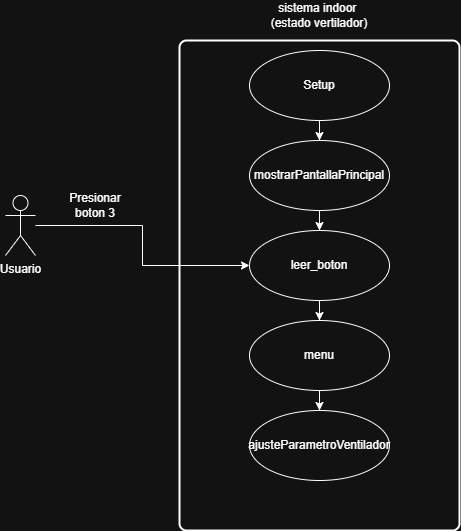

The diagram above was exported from draw.io. Its source (the exported page's mxGraphModel, read from the mxfile embedded in the PNG):
<mxGraphModel dx="794" dy="559" grid="1" gridSize="10" guides="1" tooltips="1" connect="1" arrows="1" fold="1" page="1" pageScale="1" pageWidth="827" pageHeight="1169" math="0" shadow="0">
  <root>
    <mxCell id="0" />
    <mxCell id="1" parent="0" />
    <mxCell id="OwH3ME379nifR9_FWL_G-1" value="" style="rounded=1;whiteSpace=wrap;html=1;absoluteArcSize=1;arcSize=14;strokeWidth=2;" vertex="1" parent="1">
      <mxGeometry x="274" y="170" width="280" height="490" as="geometry" />
    </mxCell>
    <mxCell id="OwH3ME379nifR9_FWL_G-2" style="edgeStyle=orthogonalEdgeStyle;rounded=0;orthogonalLoop=1;jettySize=auto;html=1;" edge="1" parent="1" source="OwH3ME379nifR9_FWL_G-3" target="OwH3ME379nifR9_FWL_G-9">
      <mxGeometry relative="1" as="geometry" />
    </mxCell>
    <mxCell id="OwH3ME379nifR9_FWL_G-3" value="Usuario" style="shape=umlActor;verticalLabelPosition=bottom;verticalAlign=top;html=1;" vertex="1" parent="1">
      <mxGeometry x="100" y="325" width="30" height="60" as="geometry" />
    </mxCell>
    <mxCell id="OwH3ME379nifR9_FWL_G-4" style="edgeStyle=orthogonalEdgeStyle;rounded=0;orthogonalLoop=1;jettySize=auto;html=1;" edge="1" parent="1" source="OwH3ME379nifR9_FWL_G-5" target="OwH3ME379nifR9_FWL_G-7">
      <mxGeometry relative="1" as="geometry" />
    </mxCell>
    <mxCell id="OwH3ME379nifR9_FWL_G-5" value="Setup" style="ellipse;whiteSpace=wrap;html=1;" vertex="1" parent="1">
      <mxGeometry x="344" y="180" width="140" height="70" as="geometry" />
    </mxCell>
    <mxCell id="OwH3ME379nifR9_FWL_G-6" value="" style="edgeStyle=orthogonalEdgeStyle;rounded=0;orthogonalLoop=1;jettySize=auto;html=1;" edge="1" parent="1" source="OwH3ME379nifR9_FWL_G-7" target="OwH3ME379nifR9_FWL_G-9">
      <mxGeometry relative="1" as="geometry" />
    </mxCell>
    <mxCell id="OwH3ME379nifR9_FWL_G-7" value="mostrarPantallaPrincipal" style="ellipse;whiteSpace=wrap;html=1;" vertex="1" parent="1">
      <mxGeometry x="344" y="270" width="140" height="70" as="geometry" />
    </mxCell>
    <mxCell id="OwH3ME379nifR9_FWL_G-8" style="edgeStyle=orthogonalEdgeStyle;rounded=0;orthogonalLoop=1;jettySize=auto;html=1;" edge="1" parent="1" source="OwH3ME379nifR9_FWL_G-9" target="OwH3ME379nifR9_FWL_G-12">
      <mxGeometry relative="1" as="geometry" />
    </mxCell>
    <mxCell id="OwH3ME379nifR9_FWL_G-9" value="leer_boton" style="ellipse;whiteSpace=wrap;html=1;" vertex="1" parent="1">
      <mxGeometry x="344" y="360" width="140" height="70" as="geometry" />
    </mxCell>
    <mxCell id="OwH3ME379nifR9_FWL_G-10" value="sistema indoor&amp;nbsp;&lt;div&gt;(estado vertilador)&lt;/div&gt;" style="text;html=1;align=center;verticalAlign=middle;whiteSpace=wrap;rounded=0;" vertex="1" parent="1">
      <mxGeometry x="316" y="130" width="196" height="30" as="geometry" />
    </mxCell>
    <mxCell id="OwH3ME379nifR9_FWL_G-11" style="edgeStyle=orthogonalEdgeStyle;rounded=0;orthogonalLoop=1;jettySize=auto;html=1;" edge="1" parent="1" source="OwH3ME379nifR9_FWL_G-12" target="OwH3ME379nifR9_FWL_G-13">
      <mxGeometry relative="1" as="geometry" />
    </mxCell>
    <mxCell id="OwH3ME379nifR9_FWL_G-12" value="menu" style="ellipse;whiteSpace=wrap;html=1;" vertex="1" parent="1">
      <mxGeometry x="344" y="450" width="140" height="70" as="geometry" />
    </mxCell>
    <mxCell id="OwH3ME379nifR9_FWL_G-13" value="ajusteParametroVentilador" style="ellipse;whiteSpace=wrap;html=1;" vertex="1" parent="1">
      <mxGeometry x="344" y="540" width="140" height="70" as="geometry" />
    </mxCell>
    <mxCell id="OwH3ME379nifR9_FWL_G-14" value="Presionar boton 3" style="text;html=1;align=center;verticalAlign=middle;whiteSpace=wrap;rounded=0;" vertex="1" parent="1">
      <mxGeometry x="160" y="320" width="60" height="30" as="geometry" />
    </mxCell>
  </root>
</mxGraphModel>